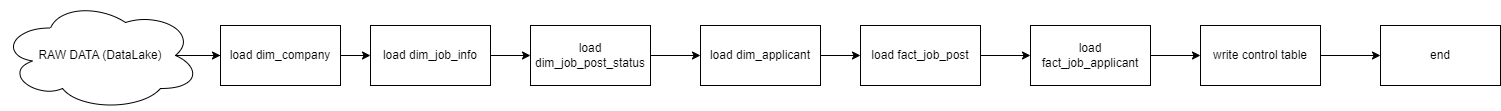

The diagram above was exported from draw.io. Its source (the exported page's mxGraphModel, read from the mxfile embedded in the PNG):
<mxGraphModel dx="880" dy="452" grid="1" gridSize="10" guides="1" tooltips="1" connect="1" arrows="1" fold="1" page="1" pageScale="1" pageWidth="827" pageHeight="1169" math="0" shadow="0">
  <root>
    <mxCell id="0" />
    <mxCell id="1" parent="0" />
    <mxCell id="alvVqc-CWCnVZ-1iRLym-4" style="edgeStyle=orthogonalEdgeStyle;rounded=0;orthogonalLoop=1;jettySize=auto;html=1;exitX=0.875;exitY=0.5;exitDx=0;exitDy=0;exitPerimeter=0;entryX=0;entryY=0.5;entryDx=0;entryDy=0;" edge="1" parent="1" source="alvVqc-CWCnVZ-1iRLym-2" target="alvVqc-CWCnVZ-1iRLym-3">
      <mxGeometry relative="1" as="geometry" />
    </mxCell>
    <mxCell id="alvVqc-CWCnVZ-1iRLym-2" value="RAW DATA (DataLake)" style="ellipse;shape=cloud;whiteSpace=wrap;html=1;" vertex="1" parent="1">
      <mxGeometry x="30" y="130" width="200" height="110" as="geometry" />
    </mxCell>
    <mxCell id="alvVqc-CWCnVZ-1iRLym-6" style="edgeStyle=orthogonalEdgeStyle;rounded=0;orthogonalLoop=1;jettySize=auto;html=1;exitX=1;exitY=0.5;exitDx=0;exitDy=0;" edge="1" parent="1" source="alvVqc-CWCnVZ-1iRLym-3" target="alvVqc-CWCnVZ-1iRLym-5">
      <mxGeometry relative="1" as="geometry" />
    </mxCell>
    <mxCell id="alvVqc-CWCnVZ-1iRLym-3" value="load dim_company" style="rounded=0;whiteSpace=wrap;html=1;" vertex="1" parent="1">
      <mxGeometry x="250" y="155" width="120" height="60" as="geometry" />
    </mxCell>
    <mxCell id="alvVqc-CWCnVZ-1iRLym-8" style="edgeStyle=orthogonalEdgeStyle;rounded=0;orthogonalLoop=1;jettySize=auto;html=1;exitX=1;exitY=0.5;exitDx=0;exitDy=0;" edge="1" parent="1" source="alvVqc-CWCnVZ-1iRLym-5" target="alvVqc-CWCnVZ-1iRLym-7">
      <mxGeometry relative="1" as="geometry" />
    </mxCell>
    <mxCell id="alvVqc-CWCnVZ-1iRLym-5" value="load dim_job_info" style="rounded=0;whiteSpace=wrap;html=1;" vertex="1" parent="1">
      <mxGeometry x="400" y="155" width="120" height="60" as="geometry" />
    </mxCell>
    <mxCell id="alvVqc-CWCnVZ-1iRLym-10" style="edgeStyle=orthogonalEdgeStyle;rounded=0;orthogonalLoop=1;jettySize=auto;html=1;exitX=1;exitY=0.5;exitDx=0;exitDy=0;entryX=0;entryY=0.5;entryDx=0;entryDy=0;" edge="1" parent="1" source="alvVqc-CWCnVZ-1iRLym-7" target="alvVqc-CWCnVZ-1iRLym-9">
      <mxGeometry relative="1" as="geometry" />
    </mxCell>
    <mxCell id="alvVqc-CWCnVZ-1iRLym-7" value="load dim_job_post_status" style="rounded=0;whiteSpace=wrap;html=1;" vertex="1" parent="1">
      <mxGeometry x="560" y="155" width="120" height="60" as="geometry" />
    </mxCell>
    <mxCell id="alvVqc-CWCnVZ-1iRLym-12" style="edgeStyle=orthogonalEdgeStyle;rounded=0;orthogonalLoop=1;jettySize=auto;html=1;exitX=1;exitY=0.5;exitDx=0;exitDy=0;" edge="1" parent="1" source="alvVqc-CWCnVZ-1iRLym-9" target="alvVqc-CWCnVZ-1iRLym-11">
      <mxGeometry relative="1" as="geometry" />
    </mxCell>
    <mxCell id="alvVqc-CWCnVZ-1iRLym-9" value="load dim_applicant" style="rounded=0;whiteSpace=wrap;html=1;" vertex="1" parent="1">
      <mxGeometry x="730" y="155" width="120" height="60" as="geometry" />
    </mxCell>
    <mxCell id="alvVqc-CWCnVZ-1iRLym-14" style="edgeStyle=orthogonalEdgeStyle;rounded=0;orthogonalLoop=1;jettySize=auto;html=1;exitX=1;exitY=0.5;exitDx=0;exitDy=0;entryX=0;entryY=0.5;entryDx=0;entryDy=0;" edge="1" parent="1" source="alvVqc-CWCnVZ-1iRLym-11" target="alvVqc-CWCnVZ-1iRLym-13">
      <mxGeometry relative="1" as="geometry" />
    </mxCell>
    <mxCell id="alvVqc-CWCnVZ-1iRLym-11" value="load fact_job_post" style="rounded=0;whiteSpace=wrap;html=1;" vertex="1" parent="1">
      <mxGeometry x="890" y="155" width="120" height="60" as="geometry" />
    </mxCell>
    <mxCell id="alvVqc-CWCnVZ-1iRLym-16" style="edgeStyle=orthogonalEdgeStyle;rounded=0;orthogonalLoop=1;jettySize=auto;html=1;exitX=1;exitY=0.5;exitDx=0;exitDy=0;entryX=0;entryY=0.5;entryDx=0;entryDy=0;" edge="1" parent="1" source="alvVqc-CWCnVZ-1iRLym-13" target="alvVqc-CWCnVZ-1iRLym-15">
      <mxGeometry relative="1" as="geometry" />
    </mxCell>
    <mxCell id="alvVqc-CWCnVZ-1iRLym-13" value="load fact_job_applicant" style="rounded=0;whiteSpace=wrap;html=1;" vertex="1" parent="1">
      <mxGeometry x="1060" y="155" width="120" height="60" as="geometry" />
    </mxCell>
    <mxCell id="alvVqc-CWCnVZ-1iRLym-18" style="edgeStyle=orthogonalEdgeStyle;rounded=0;orthogonalLoop=1;jettySize=auto;html=1;exitX=1;exitY=0.5;exitDx=0;exitDy=0;" edge="1" parent="1" source="alvVqc-CWCnVZ-1iRLym-15" target="alvVqc-CWCnVZ-1iRLym-17">
      <mxGeometry relative="1" as="geometry" />
    </mxCell>
    <mxCell id="alvVqc-CWCnVZ-1iRLym-15" value="write control table" style="rounded=0;whiteSpace=wrap;html=1;" vertex="1" parent="1">
      <mxGeometry x="1230" y="155" width="120" height="60" as="geometry" />
    </mxCell>
    <mxCell id="alvVqc-CWCnVZ-1iRLym-17" value="end" style="rounded=0;whiteSpace=wrap;html=1;" vertex="1" parent="1">
      <mxGeometry x="1410" y="155" width="120" height="60" as="geometry" />
    </mxCell>
  </root>
</mxGraphModel>